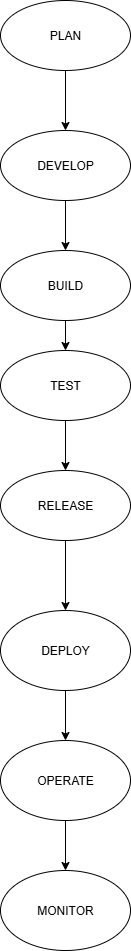

The diagram above was exported from draw.io. Its source (the exported page's mxGraphModel, read from the mxfile embedded in the PNG):
<mxGraphModel dx="1603" dy="865" grid="1" gridSize="10" guides="1" tooltips="1" connect="1" arrows="1" fold="1" page="1" pageScale="1" pageWidth="850" pageHeight="1100" math="0" shadow="0">
  <root>
    <mxCell id="0" />
    <mxCell id="1" parent="0" />
    <mxCell id="dAIHu5IJdY-QHdy-ScoJ-1" value="PLAN" style="ellipse;whiteSpace=wrap;html=1;" vertex="1" parent="1">
      <mxGeometry x="360" y="40" width="130" height="70" as="geometry" />
    </mxCell>
    <mxCell id="dAIHu5IJdY-QHdy-ScoJ-2" value="DEVELOP" style="ellipse;whiteSpace=wrap;html=1;" vertex="1" parent="1">
      <mxGeometry x="360" y="170" width="130" height="70" as="geometry" />
    </mxCell>
    <mxCell id="dAIHu5IJdY-QHdy-ScoJ-3" value="BUILD" style="ellipse;whiteSpace=wrap;html=1;" vertex="1" parent="1">
      <mxGeometry x="360" y="290" width="130" height="70" as="geometry" />
    </mxCell>
    <mxCell id="dAIHu5IJdY-QHdy-ScoJ-4" value="TEST" style="ellipse;whiteSpace=wrap;html=1;" vertex="1" parent="1">
      <mxGeometry x="360" y="390" width="130" height="70" as="geometry" />
    </mxCell>
    <mxCell id="dAIHu5IJdY-QHdy-ScoJ-5" value="RELEASE" style="ellipse;whiteSpace=wrap;html=1;" vertex="1" parent="1">
      <mxGeometry x="360" y="510" width="130" height="70" as="geometry" />
    </mxCell>
    <mxCell id="dAIHu5IJdY-QHdy-ScoJ-7" value="DEPLOY" style="ellipse;whiteSpace=wrap;html=1;" vertex="1" parent="1">
      <mxGeometry x="360" y="650" width="130" height="80" as="geometry" />
    </mxCell>
    <mxCell id="dAIHu5IJdY-QHdy-ScoJ-8" value="OPERATE" style="ellipse;whiteSpace=wrap;html=1;" vertex="1" parent="1">
      <mxGeometry x="360" y="780" width="130" height="80" as="geometry" />
    </mxCell>
    <mxCell id="dAIHu5IJdY-QHdy-ScoJ-9" value="MONITOR" style="ellipse;whiteSpace=wrap;html=1;" vertex="1" parent="1">
      <mxGeometry x="360" y="910" width="130" height="80" as="geometry" />
    </mxCell>
    <mxCell id="dAIHu5IJdY-QHdy-ScoJ-10" value="" style="endArrow=classic;html=1;rounded=0;entryX=0.5;entryY=0;entryDx=0;entryDy=0;exitX=0.5;exitY=1;exitDx=0;exitDy=0;" edge="1" parent="1" source="dAIHu5IJdY-QHdy-ScoJ-2" target="dAIHu5IJdY-QHdy-ScoJ-3">
      <mxGeometry width="50" height="50" relative="1" as="geometry">
        <mxPoint x="410" y="250" as="sourcePoint" />
        <mxPoint x="460" y="200" as="targetPoint" />
      </mxGeometry>
    </mxCell>
    <mxCell id="dAIHu5IJdY-QHdy-ScoJ-13" value="" style="endArrow=classic;html=1;rounded=0;exitX=0.5;exitY=1;exitDx=0;exitDy=0;entryX=0.5;entryY=0;entryDx=0;entryDy=0;" edge="1" parent="1" source="dAIHu5IJdY-QHdy-ScoJ-1" target="dAIHu5IJdY-QHdy-ScoJ-2">
      <mxGeometry width="50" height="50" relative="1" as="geometry">
        <mxPoint x="410" y="250" as="sourcePoint" />
        <mxPoint x="460" y="200" as="targetPoint" />
      </mxGeometry>
    </mxCell>
    <mxCell id="dAIHu5IJdY-QHdy-ScoJ-14" value="" style="endArrow=classic;html=1;rounded=0;exitX=0.5;exitY=1;exitDx=0;exitDy=0;entryX=0.5;entryY=0;entryDx=0;entryDy=0;" edge="1" parent="1" source="dAIHu5IJdY-QHdy-ScoJ-3" target="dAIHu5IJdY-QHdy-ScoJ-4">
      <mxGeometry width="50" height="50" relative="1" as="geometry">
        <mxPoint x="410" y="520" as="sourcePoint" />
        <mxPoint x="460" y="470" as="targetPoint" />
      </mxGeometry>
    </mxCell>
    <mxCell id="dAIHu5IJdY-QHdy-ScoJ-15" value="" style="endArrow=classic;html=1;rounded=0;exitX=0.5;exitY=1;exitDx=0;exitDy=0;entryX=0.5;entryY=0;entryDx=0;entryDy=0;" edge="1" parent="1" source="dAIHu5IJdY-QHdy-ScoJ-4" target="dAIHu5IJdY-QHdy-ScoJ-5">
      <mxGeometry width="50" height="50" relative="1" as="geometry">
        <mxPoint x="410" y="520" as="sourcePoint" />
        <mxPoint x="460" y="470" as="targetPoint" />
      </mxGeometry>
    </mxCell>
    <mxCell id="dAIHu5IJdY-QHdy-ScoJ-16" value="" style="endArrow=classic;html=1;rounded=0;exitX=0.5;exitY=1;exitDx=0;exitDy=0;entryX=0.5;entryY=0;entryDx=0;entryDy=0;" edge="1" parent="1" source="dAIHu5IJdY-QHdy-ScoJ-5" target="dAIHu5IJdY-QHdy-ScoJ-7">
      <mxGeometry width="50" height="50" relative="1" as="geometry">
        <mxPoint x="410" y="520" as="sourcePoint" />
        <mxPoint x="460" y="470" as="targetPoint" />
      </mxGeometry>
    </mxCell>
    <mxCell id="dAIHu5IJdY-QHdy-ScoJ-17" value="" style="endArrow=classic;html=1;rounded=0;exitX=0.5;exitY=1;exitDx=0;exitDy=0;entryX=0.5;entryY=0;entryDx=0;entryDy=0;" edge="1" parent="1" source="dAIHu5IJdY-QHdy-ScoJ-7" target="dAIHu5IJdY-QHdy-ScoJ-8">
      <mxGeometry width="50" height="50" relative="1" as="geometry">
        <mxPoint x="420" y="740" as="sourcePoint" />
        <mxPoint x="460" y="830" as="targetPoint" />
      </mxGeometry>
    </mxCell>
    <mxCell id="dAIHu5IJdY-QHdy-ScoJ-18" value="" style="endArrow=classic;html=1;rounded=0;exitX=0.5;exitY=1;exitDx=0;exitDy=0;entryX=0.5;entryY=0;entryDx=0;entryDy=0;" edge="1" parent="1" source="dAIHu5IJdY-QHdy-ScoJ-8" target="dAIHu5IJdY-QHdy-ScoJ-9">
      <mxGeometry width="50" height="50" relative="1" as="geometry">
        <mxPoint x="420" y="870" as="sourcePoint" />
        <mxPoint x="460" y="830" as="targetPoint" />
      </mxGeometry>
    </mxCell>
  </root>
</mxGraphModel>